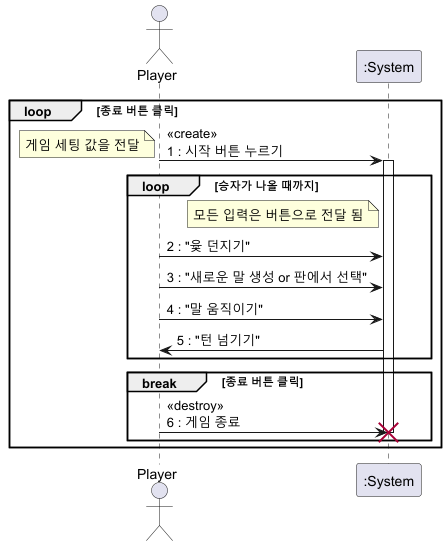

The diagram above was rendered by PlantUML. Its source (embedded in the PNG):
@startuml
actor Player as Actor
participant ":System" as YootGame

loop 종료 버튼 클릭

    Actor -> YootGame : «create»\n1 : 시작 버튼 누르기
    activate YootGame

note left: 게임 세팅 값을 전달

    loop 승자가 나올 때까지
note left of YootGame: 모든 입력은 버튼으로 전달 됨
        Actor -> YootGame : 2 : "윷 던지기"
        Actor -> YootGame : 3 : "새로운 말 생성 or 판에서 선택"
        Actor -> YootGame : 4 : "말 움직이기"
        YootGame -> Actor : 5 : "턴 넘기기"
    end

break 종료 버튼 클릭
    Actor -> YootGame !! : «destroy»\n6 : 게임 종료
    deactivate YootGame
    end
end
@enduml